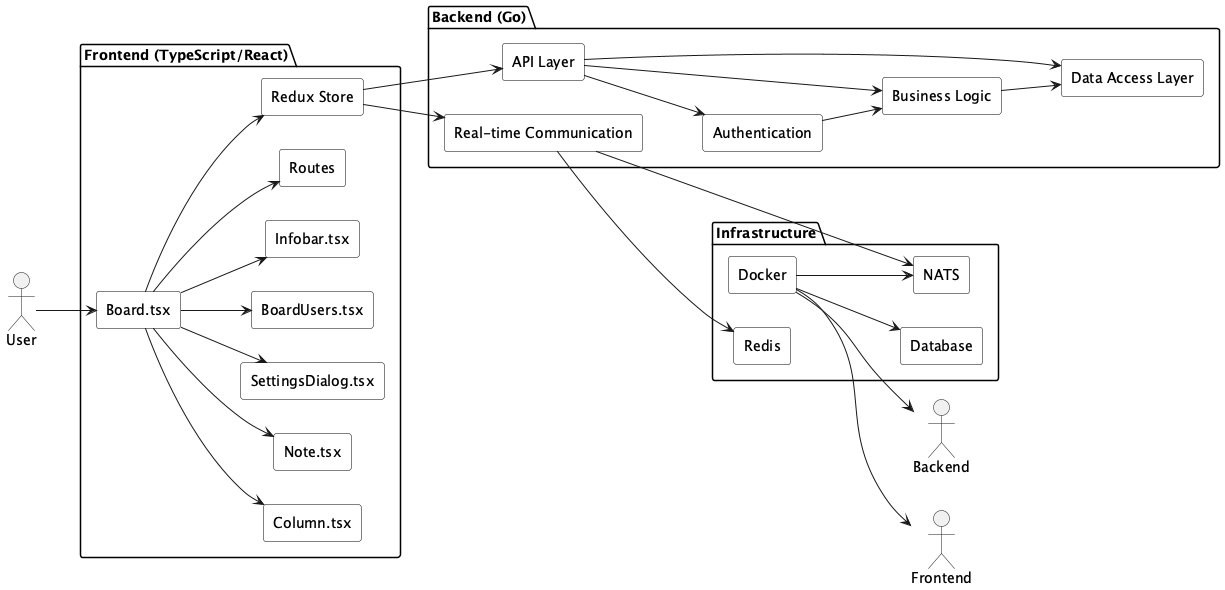

The diagram above was rendered by PlantUML. Its source (embedded in the PNG):
@startuml inovex_scrumlr.io
skinparam rectangle {
  BackgroundColor #ffffff
  BorderColor black
  Style roundrect
}
left to right direction

actor "User"

package "Frontend (TypeScript/React)" {
  rectangle "Board.tsx" as Board
  rectangle "Column.tsx" as Column
  rectangle "Note.tsx" as Note
  rectangle "SettingsDialog.tsx" as SettingsDialog
  rectangle "BoardUsers.tsx" as BoardUsers
  rectangle "Infobar.tsx" as Infobar
  rectangle "Routes" as Routes
  rectangle "Redux Store" as Store
}

package "Backend (Go)" {
  rectangle "API Layer" as API
  rectangle "Authentication" as Auth
  rectangle "Real-time Communication" as Realtime
  rectangle "Business Logic" as Services
  rectangle "Data Access Layer" as Database
}

package "Infrastructure" {
  rectangle "NATS" as NATS
  rectangle "Redis" as Redis
  rectangle "Database" as DB
  rectangle "Docker" as Docker
}

User --> Board
Board --> Column
Board --> Note
Board --> SettingsDialog
Board --> BoardUsers
Board --> Infobar
Board --> Routes
Board --> Store

Store --> API
Store --> Realtime

API --> Auth
API --> Services
API --> Database

Auth --> Services
Services --> Database

Realtime --> NATS
Realtime --> Redis

Docker --> Backend
Docker --> Frontend
Docker --> DB
Docker --> NATS

@enduml